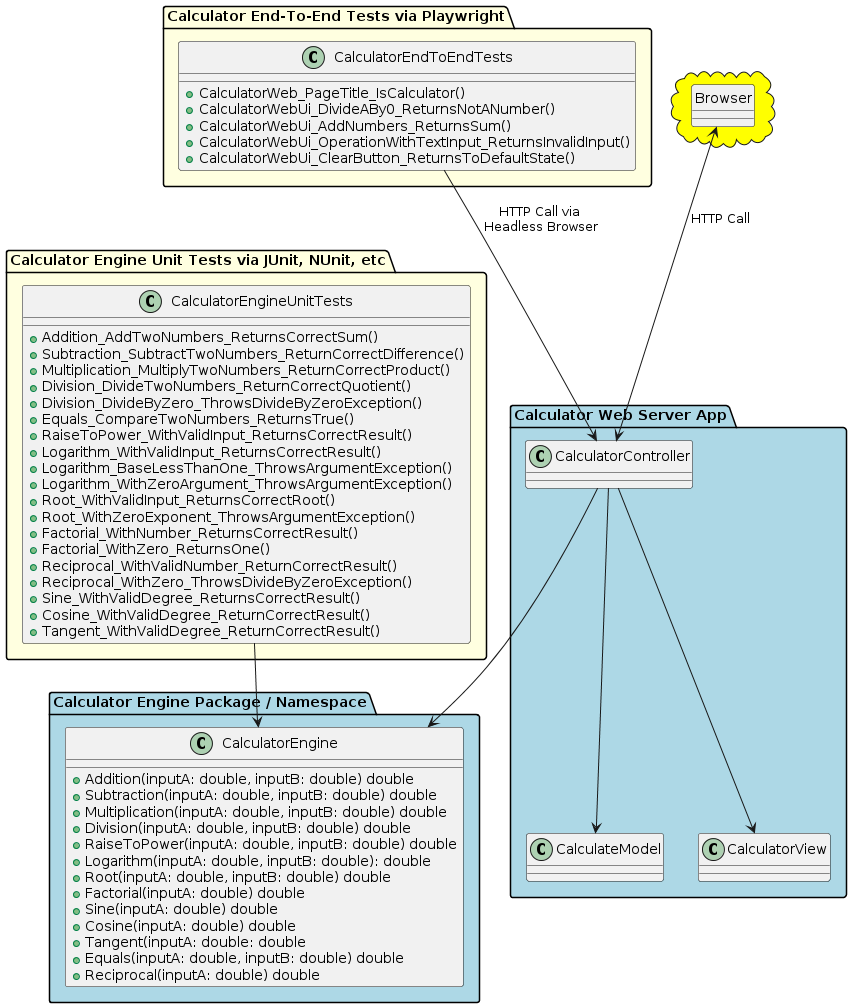

The diagram above was rendered by PlantUML. Its source (embedded in the PNG):
@startuml
allowmixing

package "Calculator Engine Package / Namespace" #lightblue
{
    class CalculatorEngine {
        + Addition(inputA: double, inputB: double) double
    + Subtraction(inputA: double, inputB: double) double
    + Multiplication(inputA: double, inputB: double) double
    + Division(inputA: double, inputB: double) double
    + RaiseToPower(inputA: double, inputB: double) double
    + Logarithm(inputA: double, inputB: double): double
    + Root(inputA: double, inputB: double) double
    + Factorial(inputA: double) double
    + Sine(inputA: double) double
    + Cosine(inputA: double) double
    + Tangent(inputA: double: double
    + Equals(inputA: double, inputB: double) double
    + Reciprocal(inputA: double) double
    }

}

package "Calculator Engine Unit Tests via JUnit, NUnit, etc." #lightyellow
{
  class CalculatorEngineUnitTests {
    + Addition_AddTwoNumbers_ReturnsCorrectSum()
    + Subtraction_SubtractTwoNumbers_ReturnCorrectDifference()
    + Multiplication_MultiplyTwoNumbers_ReturnCorrectProduct()
    + Division_DivideTwoNumbers_ReturnCorrectQuotient()
    + Division_DivideByZero_ThrowsDivideByZeroException()
    + Equals_CompareTwoNumbers_ReturnsTrue()
    + RaiseToPower_WithValidInput_ReturnsCorrectResult()
    + Logarithm_WithValidInput_ReturnsCorrectResult()
    + Logarithm_BaseLessThanOne_ThrowsArgumentException()
    + Logarithm_WithZeroArgument_ThrowsArgumentException()
    + Root_WithValidInput_ReturnsCorrectRoot()
    + Root_WithZeroExponent_ThrowsArgumentException()
    + Factorial_WithNumber_ReturnsCorrectResult()
    + Factorial_WithZero_ReturnsOne()
    + Reciprocal_WithValidNumber_ReturnCorrectResult()
    + Reciprocal_WithZero_ThrowsDivideByZeroException()
    + Sine_WithValidDegree_ReturnsCorrectResult()
    + Cosine_WithValidDegree_ReturnCorrectResult()
    + Tangent_WithValidDegree_ReturnCorrectResult()
  }

  CalculatorEngineUnitTests --> CalculatorEngine

}

package "Calculator Web Server App" #lightblue
{
   class CalculateModel
   class CalculatorView
   class CalculatorController

   CalculatorController --> CalculatorView
   CalculatorController --> CalculateModel
   CalculatorController --> CalculatorEngine
}

package "Calculator End-To-End Tests via Playwright" #lightyellow {
  class CalculatorEndToEndTests {
     + CalculatorWeb_PageTitle_IsCalculator()
     + CalculatorWebUi_DivideABy0_ReturnsNotANumber()
     + CalculatorWebUi_AddNumbers_ReturnsSum()
     + CalculatorWebUi_OperationWithTextInput_ReturnsInvalidInput()
     + CalculatorWebUi_ClearButton_ReturnsToDefaultState()
  }

    CalculatorEndToEndTests --> CalculatorController : HTTP Call via\n Headless Browser
}

cloud #yellow {
  hide circle
  class Browser
  Browser <--> CalculatorController : HTTP Call
}
@enduml